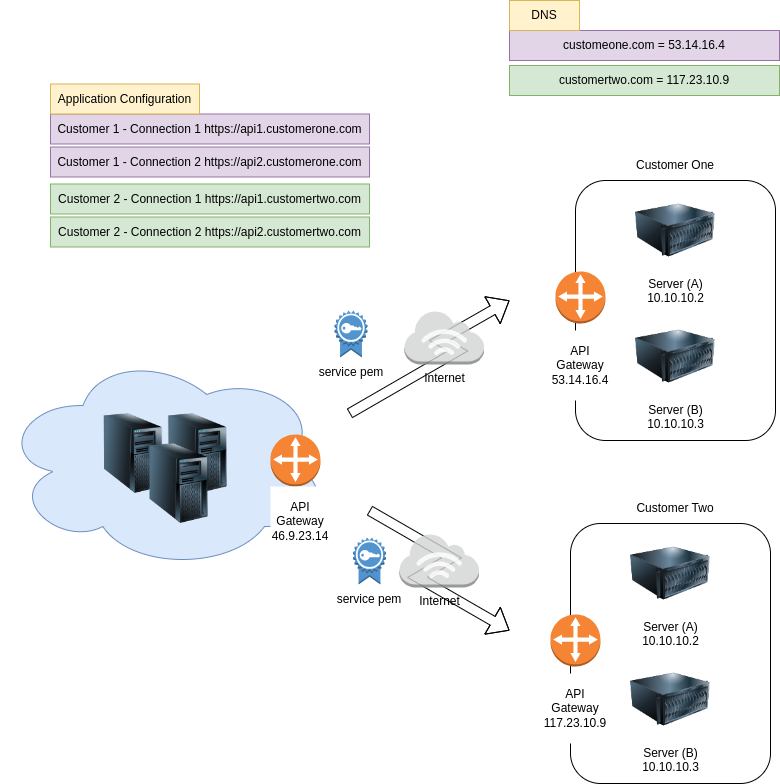

The diagram above was exported from draw.io. Its source (the exported page's mxGraphModel, read from the mxfile embedded in the PNG):
<mxGraphModel dx="2488" dy="1500" grid="1" gridSize="10" guides="1" tooltips="1" connect="1" arrows="1" fold="1" page="1" pageScale="1" pageWidth="850" pageHeight="1100" math="0" shadow="0">
  <root>
    <mxCell id="JwxiRCMCLlTSfz1wNV1B-0" />
    <mxCell id="JwxiRCMCLlTSfz1wNV1B-1" parent="JwxiRCMCLlTSfz1wNV1B-0" />
    <mxCell id="pELEaXhGpXUbdfmEsf-k-8" value="" style="shape=flexArrow;endArrow=classic;html=1;rounded=0;edgeStyle=isometricEdgeStyle;elbow=horizontal;" parent="JwxiRCMCLlTSfz1wNV1B-1" edge="1">
      <mxGeometry width="50" height="50" relative="1" as="geometry">
        <mxPoint x="370" y="483" as="sourcePoint" />
        <mxPoint x="530" y="370" as="targetPoint" />
        <Array as="points">
          <mxPoint x="460" y="410" />
        </Array>
      </mxGeometry>
    </mxCell>
    <mxCell id="pELEaXhGpXUbdfmEsf-k-7" value="" style="shape=flexArrow;endArrow=classic;html=1;rounded=0;edgeStyle=isometricEdgeStyle;elbow=vertical;" parent="JwxiRCMCLlTSfz1wNV1B-1" edge="1">
      <mxGeometry width="50" height="50" relative="1" as="geometry">
        <mxPoint x="390" y="580" as="sourcePoint" />
        <mxPoint x="530" y="700" as="targetPoint" />
        <Array as="points">
          <mxPoint x="450" y="640" />
        </Array>
      </mxGeometry>
    </mxCell>
    <mxCell id="JwxiRCMCLlTSfz1wNV1B-2" value="" style="ellipse;shape=cloud;whiteSpace=wrap;html=1;fillColor=#dae8fc;strokeColor=#6c8ebf;" parent="JwxiRCMCLlTSfz1wNV1B-1" vertex="1">
      <mxGeometry x="21" y="420" width="330" height="220" as="geometry" />
    </mxCell>
    <mxCell id="JwxiRCMCLlTSfz1wNV1B-3" value="" style="rounded=1;whiteSpace=wrap;html=1;" parent="JwxiRCMCLlTSfz1wNV1B-1" vertex="1">
      <mxGeometry x="591" y="593" width="200" height="260" as="geometry" />
    </mxCell>
    <mxCell id="JwxiRCMCLlTSfz1wNV1B-4" value="Server (A)&lt;br&gt;10.10.10.2" style="image;html=1;image=img/lib/clip_art/computers/Server_128x128.png" parent="JwxiRCMCLlTSfz1wNV1B-1" vertex="1">
      <mxGeometry x="651" y="603" width="80" height="80" as="geometry" />
    </mxCell>
    <mxCell id="JwxiRCMCLlTSfz1wNV1B-5" value="" style="outlineConnect=0;dashed=0;verticalLabelPosition=bottom;verticalAlign=top;align=center;html=1;shape=mxgraph.aws3.customer_gateway;fillColor=#F58534;gradientColor=none;" parent="JwxiRCMCLlTSfz1wNV1B-1" vertex="1">
      <mxGeometry x="571" y="684" width="50" height="52" as="geometry" />
    </mxCell>
    <mxCell id="JwxiRCMCLlTSfz1wNV1B-6" value="Server (B)&lt;br&gt;10.10.10.3" style="image;html=1;image=img/lib/clip_art/computers/Server_128x128.png" parent="JwxiRCMCLlTSfz1wNV1B-1" vertex="1">
      <mxGeometry x="651" y="729" width="80" height="80" as="geometry" />
    </mxCell>
    <mxCell id="JwxiRCMCLlTSfz1wNV1B-7" value="" style="outlineConnect=0;dashed=0;verticalLabelPosition=bottom;verticalAlign=top;align=center;html=1;shape=mxgraph.aws3.customer_gateway;fillColor=#F58534;gradientColor=none;" parent="JwxiRCMCLlTSfz1wNV1B-1" vertex="1">
      <mxGeometry x="291" y="504" width="50" height="52" as="geometry" />
    </mxCell>
    <mxCell id="JwxiRCMCLlTSfz1wNV1B-8" value="API&lt;br&gt;Gateway&lt;br&gt;117.23.10.9" style="text;html=1;strokeColor=none;fillColor=#FFFFFF;align=center;verticalAlign=middle;whiteSpace=wrap;rounded=0;" parent="JwxiRCMCLlTSfz1wNV1B-1" vertex="1">
      <mxGeometry x="566" y="743" width="60" height="70" as="geometry" />
    </mxCell>
    <mxCell id="JwxiRCMCLlTSfz1wNV1B-9" value="" style="rounded=1;whiteSpace=wrap;html=1;" parent="JwxiRCMCLlTSfz1wNV1B-1" vertex="1">
      <mxGeometry x="596" y="250" width="200" height="260" as="geometry" />
    </mxCell>
    <mxCell id="JwxiRCMCLlTSfz1wNV1B-10" value="Server (A)&lt;br&gt;10.10.10.2" style="image;html=1;image=img/lib/clip_art/computers/Server_128x128.png" parent="JwxiRCMCLlTSfz1wNV1B-1" vertex="1">
      <mxGeometry x="656" y="260" width="80" height="80" as="geometry" />
    </mxCell>
    <mxCell id="JwxiRCMCLlTSfz1wNV1B-11" value="" style="outlineConnect=0;dashed=0;verticalLabelPosition=bottom;verticalAlign=top;align=center;html=1;shape=mxgraph.aws3.customer_gateway;fillColor=#F58534;gradientColor=none;" parent="JwxiRCMCLlTSfz1wNV1B-1" vertex="1">
      <mxGeometry x="576" y="341" width="50" height="52" as="geometry" />
    </mxCell>
    <mxCell id="JwxiRCMCLlTSfz1wNV1B-12" value="Server (B)&lt;br&gt;10.10.10.3" style="image;html=1;image=img/lib/clip_art/computers/Server_128x128.png" parent="JwxiRCMCLlTSfz1wNV1B-1" vertex="1">
      <mxGeometry x="656" y="386" width="80" height="80" as="geometry" />
    </mxCell>
    <mxCell id="JwxiRCMCLlTSfz1wNV1B-13" value="API Gateway&lt;br&gt;53.14.16.4" style="text;html=1;strokeColor=none;fillColor=#FFFFFF;align=center;verticalAlign=middle;whiteSpace=wrap;rounded=0;" parent="JwxiRCMCLlTSfz1wNV1B-1" vertex="1">
      <mxGeometry x="571" y="400" width="60" height="70" as="geometry" />
    </mxCell>
    <mxCell id="JwxiRCMCLlTSfz1wNV1B-14" value="Customer One" style="text;html=1;strokeColor=none;fillColor=none;align=center;verticalAlign=middle;whiteSpace=wrap;rounded=0;" parent="JwxiRCMCLlTSfz1wNV1B-1" vertex="1">
      <mxGeometry x="651" y="220" width="90" height="30" as="geometry" />
    </mxCell>
    <mxCell id="JwxiRCMCLlTSfz1wNV1B-15" value="Customer Two" style="text;html=1;strokeColor=none;fillColor=none;align=center;verticalAlign=middle;whiteSpace=wrap;rounded=0;" parent="JwxiRCMCLlTSfz1wNV1B-1" vertex="1">
      <mxGeometry x="651" y="563" width="90" height="30" as="geometry" />
    </mxCell>
    <mxCell id="JwxiRCMCLlTSfz1wNV1B-18" value="API&lt;br&gt;Gateway&lt;br&gt;46.9.23.14" style="text;html=1;strokeColor=none;fillColor=#FFFFFF;align=center;verticalAlign=middle;whiteSpace=wrap;rounded=0;" parent="JwxiRCMCLlTSfz1wNV1B-1" vertex="1">
      <mxGeometry x="291" y="556" width="60" height="70" as="geometry" />
    </mxCell>
    <mxCell id="JwxiRCMCLlTSfz1wNV1B-26" value="" style="image;html=1;image=img/lib/clip_art/computers/Server_Tower_128x128.png" parent="JwxiRCMCLlTSfz1wNV1B-1" vertex="1">
      <mxGeometry x="113.75" y="483" width="80" height="80" as="geometry" />
    </mxCell>
    <mxCell id="JwxiRCMCLlTSfz1wNV1B-27" value="" style="image;html=1;image=img/lib/clip_art/computers/Server_Tower_128x128.png" parent="JwxiRCMCLlTSfz1wNV1B-1" vertex="1">
      <mxGeometry x="178.25" y="483" width="80" height="80" as="geometry" />
    </mxCell>
    <mxCell id="JwxiRCMCLlTSfz1wNV1B-28" value="" style="image;html=1;image=img/lib/clip_art/computers/Server_Tower_128x128.png" parent="JwxiRCMCLlTSfz1wNV1B-1" vertex="1">
      <mxGeometry x="159.25" y="513" width="80" height="80" as="geometry" />
    </mxCell>
    <mxCell id="pELEaXhGpXUbdfmEsf-k-0" value="Customer 1 - Connection 1 https://api1.customerone.com" style="rounded=0;whiteSpace=wrap;html=1;fillColor=#e1d5e7;strokeColor=#9673a6;" parent="JwxiRCMCLlTSfz1wNV1B-1" vertex="1">
      <mxGeometry x="71" y="183.5" width="319" height="30" as="geometry" />
    </mxCell>
    <mxCell id="pELEaXhGpXUbdfmEsf-k-1" value="Customer 1 - Connection 2 https://api2.customerone.com" style="rounded=0;whiteSpace=wrap;html=1;fillColor=#e1d5e7;strokeColor=#9673a6;" parent="JwxiRCMCLlTSfz1wNV1B-1" vertex="1">
      <mxGeometry x="71" y="216.5" width="319" height="30" as="geometry" />
    </mxCell>
    <mxCell id="pELEaXhGpXUbdfmEsf-k-2" value="Customer 2 - Connection 1 https://api1.customertwo.com" style="rounded=0;whiteSpace=wrap;html=1;fillColor=#d5e8d4;strokeColor=#82b366;" parent="JwxiRCMCLlTSfz1wNV1B-1" vertex="1">
      <mxGeometry x="71" y="253.5" width="319" height="30" as="geometry" />
    </mxCell>
    <mxCell id="pELEaXhGpXUbdfmEsf-k-3" value="Customer 2 - Connection 2 https://api2.customertwo.com" style="rounded=0;whiteSpace=wrap;html=1;fillColor=#d5e8d4;strokeColor=#82b366;" parent="JwxiRCMCLlTSfz1wNV1B-1" vertex="1">
      <mxGeometry x="71" y="286.5" width="319" height="30" as="geometry" />
    </mxCell>
    <mxCell id="pELEaXhGpXUbdfmEsf-k-4" value="Application Configuration" style="text;html=1;strokeColor=#d6b656;fillColor=#fff2cc;align=center;verticalAlign=middle;whiteSpace=wrap;rounded=0;" parent="JwxiRCMCLlTSfz1wNV1B-1" vertex="1">
      <mxGeometry x="71" y="153.5" width="149" height="30" as="geometry" />
    </mxCell>
    <mxCell id="pELEaXhGpXUbdfmEsf-k-5" value="Internet" style="outlineConnect=0;dashed=0;verticalLabelPosition=bottom;verticalAlign=top;align=center;html=1;shape=mxgraph.aws3.internet_3;fillColor=#D2D3D3;gradientColor=none;opacity=80;" parent="JwxiRCMCLlTSfz1wNV1B-1" vertex="1">
      <mxGeometry x="425" y="380" width="79.5" height="54" as="geometry" />
    </mxCell>
    <mxCell id="pELEaXhGpXUbdfmEsf-k-6" value="Internet" style="outlineConnect=0;dashed=0;verticalLabelPosition=bottom;verticalAlign=top;align=center;html=1;shape=mxgraph.aws3.internet_3;fillColor=#D2D3D3;gradientColor=none;opacity=80;" parent="JwxiRCMCLlTSfz1wNV1B-1" vertex="1">
      <mxGeometry x="420" y="603" width="79.5" height="54" as="geometry" />
    </mxCell>
    <mxCell id="gt4V53nJvSfgMGHBbtzN-0" value="customeone.com = 53.14.16.4" style="rounded=0;whiteSpace=wrap;html=1;fillColor=#e1d5e7;strokeColor=#9673a6;" parent="JwxiRCMCLlTSfz1wNV1B-1" vertex="1">
      <mxGeometry x="530" y="100" width="270" height="30" as="geometry" />
    </mxCell>
    <mxCell id="gt4V53nJvSfgMGHBbtzN-1" value="customertwo.com = 117.23.10.9" style="rounded=0;whiteSpace=wrap;html=1;fillColor=#d5e8d4;strokeColor=#82b366;" parent="JwxiRCMCLlTSfz1wNV1B-1" vertex="1">
      <mxGeometry x="530" y="135" width="270" height="30" as="geometry" />
    </mxCell>
    <mxCell id="gt4V53nJvSfgMGHBbtzN-2" value="DNS" style="text;html=1;strokeColor=#d6b656;fillColor=#fff2cc;align=center;verticalAlign=middle;whiteSpace=wrap;rounded=0;" parent="JwxiRCMCLlTSfz1wNV1B-1" vertex="1">
      <mxGeometry x="530" y="70" width="70" height="30" as="geometry" />
    </mxCell>
    <mxCell id="AJVpWDGO8M3PCDE0RiiH-0" value="" style="outlineConnect=0;dashed=0;verticalLabelPosition=bottom;verticalAlign=top;align=center;html=1;shape=mxgraph.aws3.certificate;fillColor=#5294CF;gradientColor=none;" parent="JwxiRCMCLlTSfz1wNV1B-1" vertex="1">
      <mxGeometry x="373.5" y="607" width="33" height="47" as="geometry" />
    </mxCell>
    <mxCell id="AJVpWDGO8M3PCDE0RiiH-1" value="service pem" style="text;html=1;strokeColor=none;fillColor=none;align=center;verticalAlign=middle;whiteSpace=wrap;rounded=0;" parent="JwxiRCMCLlTSfz1wNV1B-1" vertex="1">
      <mxGeometry x="355" y="654" width="70" height="30" as="geometry" />
    </mxCell>
    <mxCell id="AJVpWDGO8M3PCDE0RiiH-2" value="" style="outlineConnect=0;dashed=0;verticalLabelPosition=bottom;verticalAlign=top;align=center;html=1;shape=mxgraph.aws3.certificate;fillColor=#5294CF;gradientColor=none;" parent="JwxiRCMCLlTSfz1wNV1B-1" vertex="1">
      <mxGeometry x="355" y="380" width="33" height="47" as="geometry" />
    </mxCell>
    <mxCell id="AJVpWDGO8M3PCDE0RiiH-3" value="service pem" style="text;html=1;strokeColor=none;fillColor=none;align=center;verticalAlign=middle;whiteSpace=wrap;rounded=0;" parent="JwxiRCMCLlTSfz1wNV1B-1" vertex="1">
      <mxGeometry x="336.5" y="427" width="70" height="30" as="geometry" />
    </mxCell>
  </root>
</mxGraphModel>